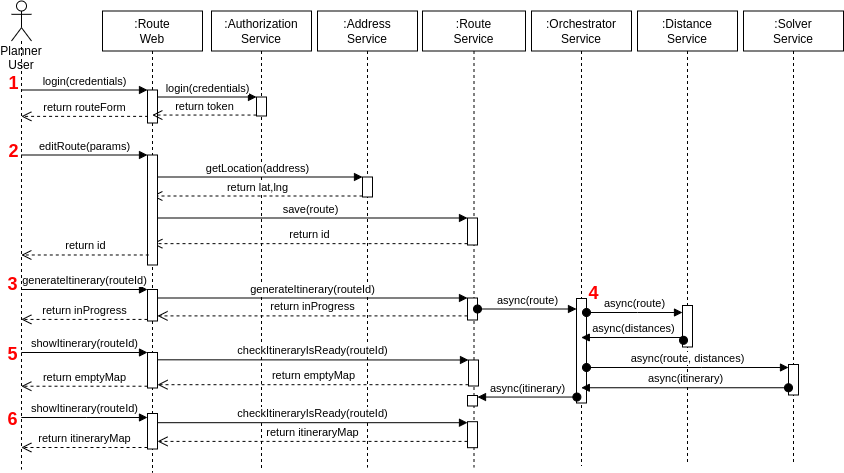

The diagram above was exported from draw.io. Its source (the exported page's mxGraphModel, read from the mxfile embedded in the PNG):
<mxGraphModel dx="1495" dy="491" grid="0" gridSize="10" guides="1" tooltips="1" connect="1" arrows="1" fold="1" page="0" pageScale="1" pageWidth="850" pageHeight="1100" math="0" shadow="0">
  <root>
    <mxCell id="0" />
    <mxCell id="1" parent="0" />
    <mxCell id="cbW6RL_bKwJHly_VD1QE-3" value="Planner User" style="shape=umlLifeline;participant=umlActor;perimeter=lifelinePerimeter;whiteSpace=wrap;html=1;container=1;collapsible=0;recursiveResize=0;verticalAlign=top;spacingTop=36;outlineConnect=0;" vertex="1" parent="1">
      <mxGeometry x="-139" y="67.5" width="20" height="468.5" as="geometry" />
    </mxCell>
    <mxCell id="cbW6RL_bKwJHly_VD1QE-75" value="1" style="text;html=1;strokeColor=none;fillColor=none;align=center;verticalAlign=middle;whiteSpace=wrap;rounded=0;fontStyle=1;fontSize=18;fontColor=#FF0000;" vertex="1" parent="cbW6RL_bKwJHly_VD1QE-3">
      <mxGeometry x="-10" y="67.5" width="25" height="30" as="geometry" />
    </mxCell>
    <mxCell id="cbW6RL_bKwJHly_VD1QE-81" value="6" style="text;html=1;strokeColor=none;fillColor=none;align=center;verticalAlign=middle;whiteSpace=wrap;rounded=0;fontStyle=1;fontSize=18;fontColor=#FF0000;" vertex="1" parent="cbW6RL_bKwJHly_VD1QE-3">
      <mxGeometry x="-11" y="403.5" width="25" height="30" as="geometry" />
    </mxCell>
    <mxCell id="cbW6RL_bKwJHly_VD1QE-6" value=":Authorization&lt;br&gt;Service" style="shape=umlLifeline;perimeter=lifelinePerimeter;whiteSpace=wrap;html=1;container=1;collapsible=0;recursiveResize=0;outlineConnect=0;" vertex="1" parent="1">
      <mxGeometry x="61" y="77.5" width="100" height="457.5" as="geometry" />
    </mxCell>
    <mxCell id="cbW6RL_bKwJHly_VD1QE-25" value="" style="html=1;points=[];perimeter=orthogonalPerimeter;" vertex="1" parent="cbW6RL_bKwJHly_VD1QE-6">
      <mxGeometry x="45" y="86" width="10" height="19" as="geometry" />
    </mxCell>
    <mxCell id="cbW6RL_bKwJHly_VD1QE-8" value="login(credentials)" style="html=1;verticalAlign=bottom;endArrow=block;entryX=0;entryY=0;rounded=0;" edge="1" target="cbW6RL_bKwJHly_VD1QE-7" parent="1" source="cbW6RL_bKwJHly_VD1QE-3">
      <mxGeometry relative="1" as="geometry">
        <mxPoint x="-25" y="143" as="sourcePoint" />
      </mxGeometry>
    </mxCell>
    <mxCell id="cbW6RL_bKwJHly_VD1QE-9" value="return routeForm" style="html=1;verticalAlign=bottom;endArrow=open;dashed=1;endSize=8;exitX=0.059;exitY=0.799;rounded=0;startArrow=none;exitDx=0;exitDy=0;exitPerimeter=0;" edge="1" source="cbW6RL_bKwJHly_VD1QE-7" parent="1" target="cbW6RL_bKwJHly_VD1QE-3">
      <mxGeometry relative="1" as="geometry">
        <mxPoint x="-25" y="219" as="targetPoint" />
      </mxGeometry>
    </mxCell>
    <mxCell id="cbW6RL_bKwJHly_VD1QE-10" value=":Route&lt;br&gt;Service" style="shape=umlLifeline;perimeter=lifelinePerimeter;whiteSpace=wrap;html=1;container=1;collapsible=0;recursiveResize=0;outlineConnect=0;" vertex="1" parent="1">
      <mxGeometry x="272" y="77.5" width="103" height="456.5" as="geometry" />
    </mxCell>
    <mxCell id="cbW6RL_bKwJHly_VD1QE-21" value="" style="html=1;points=[];perimeter=orthogonalPerimeter;" vertex="1" parent="cbW6RL_bKwJHly_VD1QE-10">
      <mxGeometry x="45" y="207" width="10" height="27" as="geometry" />
    </mxCell>
    <mxCell id="cbW6RL_bKwJHly_VD1QE-38" value="" style="html=1;points=[];perimeter=orthogonalPerimeter;" vertex="1" parent="cbW6RL_bKwJHly_VD1QE-10">
      <mxGeometry x="45" y="287" width="10" height="22" as="geometry" />
    </mxCell>
    <mxCell id="cbW6RL_bKwJHly_VD1QE-61" value="" style="html=1;points=[];perimeter=orthogonalPerimeter;" vertex="1" parent="cbW6RL_bKwJHly_VD1QE-10">
      <mxGeometry x="45" y="384.5" width="10" height="10.5" as="geometry" />
    </mxCell>
    <mxCell id="cbW6RL_bKwJHly_VD1QE-69" value="" style="html=1;points=[];perimeter=orthogonalPerimeter;" vertex="1" parent="cbW6RL_bKwJHly_VD1QE-10">
      <mxGeometry x="46" y="349" width="10" height="26" as="geometry" />
    </mxCell>
    <mxCell id="cbW6RL_bKwJHly_VD1QE-72" value="" style="html=1;points=[];perimeter=orthogonalPerimeter;" vertex="1" parent="cbW6RL_bKwJHly_VD1QE-10">
      <mxGeometry x="45" y="410.69" width="10" height="26" as="geometry" />
    </mxCell>
    <mxCell id="cbW6RL_bKwJHly_VD1QE-11" value=":Address&lt;br&gt;Service" style="shape=umlLifeline;perimeter=lifelinePerimeter;whiteSpace=wrap;html=1;container=1;collapsible=0;recursiveResize=0;outlineConnect=0;" vertex="1" parent="1">
      <mxGeometry x="167" y="77.5" width="100" height="456.5" as="geometry" />
    </mxCell>
    <mxCell id="cbW6RL_bKwJHly_VD1QE-18" value="" style="html=1;points=[];perimeter=orthogonalPerimeter;" vertex="1" parent="cbW6RL_bKwJHly_VD1QE-11">
      <mxGeometry x="45" y="166" width="10" height="20" as="geometry" />
    </mxCell>
    <mxCell id="cbW6RL_bKwJHly_VD1QE-16" value="editRoute(params)" style="html=1;verticalAlign=bottom;endArrow=block;entryX=0;entryY=0;rounded=0;" edge="1" target="cbW6RL_bKwJHly_VD1QE-15" parent="1" source="cbW6RL_bKwJHly_VD1QE-3">
      <mxGeometry relative="1" as="geometry">
        <mxPoint x="-91" y="222" as="sourcePoint" />
      </mxGeometry>
    </mxCell>
    <mxCell id="cbW6RL_bKwJHly_VD1QE-19" value="getLocation(address)" style="html=1;verticalAlign=bottom;endArrow=block;entryX=0;entryY=0;rounded=0;" edge="1" target="cbW6RL_bKwJHly_VD1QE-18" parent="1" source="cbW6RL_bKwJHly_VD1QE-12">
      <mxGeometry relative="1" as="geometry">
        <mxPoint x="187" y="227" as="sourcePoint" />
      </mxGeometry>
    </mxCell>
    <mxCell id="cbW6RL_bKwJHly_VD1QE-20" value="return lat,lng" style="html=1;verticalAlign=bottom;endArrow=open;dashed=1;endSize=8;exitX=0;exitY=0.95;rounded=0;" edge="1" source="cbW6RL_bKwJHly_VD1QE-18" parent="1" target="cbW6RL_bKwJHly_VD1QE-12">
      <mxGeometry relative="1" as="geometry">
        <mxPoint x="187" y="303" as="targetPoint" />
      </mxGeometry>
    </mxCell>
    <mxCell id="cbW6RL_bKwJHly_VD1QE-22" value="save(route)" style="html=1;verticalAlign=bottom;endArrow=block;entryX=0;entryY=0;rounded=0;" edge="1" target="cbW6RL_bKwJHly_VD1QE-21" parent="1" source="cbW6RL_bKwJHly_VD1QE-12">
      <mxGeometry relative="1" as="geometry">
        <mxPoint x="333" y="278" as="sourcePoint" />
      </mxGeometry>
    </mxCell>
    <mxCell id="cbW6RL_bKwJHly_VD1QE-23" value="return id" style="html=1;verticalAlign=bottom;endArrow=open;dashed=1;endSize=8;exitX=0;exitY=0.95;rounded=0;" edge="1" source="cbW6RL_bKwJHly_VD1QE-21" parent="1" target="cbW6RL_bKwJHly_VD1QE-12">
      <mxGeometry relative="1" as="geometry">
        <mxPoint x="333" y="354" as="targetPoint" />
      </mxGeometry>
    </mxCell>
    <mxCell id="cbW6RL_bKwJHly_VD1QE-12" value=":Route&lt;br&gt;Web" style="shape=umlLifeline;perimeter=lifelinePerimeter;whiteSpace=wrap;html=1;container=1;collapsible=0;recursiveResize=0;outlineConnect=0;" vertex="1" parent="1">
      <mxGeometry x="-48" y="77.5" width="100" height="461.5" as="geometry" />
    </mxCell>
    <mxCell id="cbW6RL_bKwJHly_VD1QE-15" value="" style="html=1;points=[];perimeter=orthogonalPerimeter;" vertex="1" parent="cbW6RL_bKwJHly_VD1QE-12">
      <mxGeometry x="45" y="144" width="10" height="110" as="geometry" />
    </mxCell>
    <mxCell id="cbW6RL_bKwJHly_VD1QE-7" value="" style="html=1;points=[];perimeter=orthogonalPerimeter;" vertex="1" parent="cbW6RL_bKwJHly_VD1QE-12">
      <mxGeometry x="45" y="79" width="10" height="33" as="geometry" />
    </mxCell>
    <mxCell id="cbW6RL_bKwJHly_VD1QE-41" value="" style="html=1;points=[];perimeter=orthogonalPerimeter;" vertex="1" parent="cbW6RL_bKwJHly_VD1QE-12">
      <mxGeometry x="45" y="278.5" width="10" height="31.5" as="geometry" />
    </mxCell>
    <mxCell id="cbW6RL_bKwJHly_VD1QE-55" value="" style="html=1;points=[];perimeter=orthogonalPerimeter;" vertex="1" parent="cbW6RL_bKwJHly_VD1QE-12">
      <mxGeometry x="45" y="402.5" width="10" height="35.5" as="geometry" />
    </mxCell>
    <mxCell id="cbW6RL_bKwJHly_VD1QE-66" value="" style="html=1;points=[];perimeter=orthogonalPerimeter;" vertex="1" parent="cbW6RL_bKwJHly_VD1QE-12">
      <mxGeometry x="45" y="341.5" width="10" height="35.5" as="geometry" />
    </mxCell>
    <mxCell id="cbW6RL_bKwJHly_VD1QE-26" value="login(credentials)" style="html=1;verticalAlign=bottom;endArrow=block;entryX=0;entryY=0;rounded=0;" edge="1" target="cbW6RL_bKwJHly_VD1QE-25" parent="1" source="cbW6RL_bKwJHly_VD1QE-7">
      <mxGeometry relative="1" as="geometry">
        <mxPoint x="54" y="125" as="sourcePoint" />
      </mxGeometry>
    </mxCell>
    <mxCell id="cbW6RL_bKwJHly_VD1QE-27" value="return token" style="html=1;verticalAlign=bottom;endArrow=open;dashed=1;endSize=8;exitX=0;exitY=0.95;rounded=0;" edge="1" source="cbW6RL_bKwJHly_VD1QE-25" parent="1" target="cbW6RL_bKwJHly_VD1QE-12">
      <mxGeometry relative="1" as="geometry">
        <mxPoint x="54" y="201" as="targetPoint" />
      </mxGeometry>
    </mxCell>
    <mxCell id="cbW6RL_bKwJHly_VD1QE-28" value=":Orchestrator&lt;br&gt;Service" style="shape=umlLifeline;perimeter=lifelinePerimeter;whiteSpace=wrap;html=1;container=1;collapsible=0;recursiveResize=0;outlineConnect=0;" vertex="1" parent="1">
      <mxGeometry x="381" y="77.5" width="100" height="454.5" as="geometry" />
    </mxCell>
    <mxCell id="cbW6RL_bKwJHly_VD1QE-44" value="" style="html=1;points=[];perimeter=orthogonalPerimeter;" vertex="1" parent="cbW6RL_bKwJHly_VD1QE-28">
      <mxGeometry x="45" y="287.5" width="10" height="104.5" as="geometry" />
    </mxCell>
    <mxCell id="cbW6RL_bKwJHly_VD1QE-78" value="4" style="text;html=1;strokeColor=none;fillColor=none;align=center;verticalAlign=middle;whiteSpace=wrap;rounded=0;fontStyle=1;fontSize=18;fontColor=#FF0000;" vertex="1" parent="cbW6RL_bKwJHly_VD1QE-28">
      <mxGeometry x="50" y="267.5" width="25" height="30" as="geometry" />
    </mxCell>
    <mxCell id="cbW6RL_bKwJHly_VD1QE-29" value=":Distance&lt;br&gt;Service" style="shape=umlLifeline;perimeter=lifelinePerimeter;whiteSpace=wrap;html=1;container=1;collapsible=0;recursiveResize=0;outlineConnect=0;" vertex="1" parent="1">
      <mxGeometry x="487" y="77.5" width="100" height="452.5" as="geometry" />
    </mxCell>
    <mxCell id="cbW6RL_bKwJHly_VD1QE-46" value="" style="html=1;points=[];perimeter=orthogonalPerimeter;" vertex="1" parent="cbW6RL_bKwJHly_VD1QE-29">
      <mxGeometry x="45" y="294.5" width="10" height="41.5" as="geometry" />
    </mxCell>
    <mxCell id="cbW6RL_bKwJHly_VD1QE-30" value=":Solver&lt;br&gt;Service" style="shape=umlLifeline;perimeter=lifelinePerimeter;whiteSpace=wrap;html=1;container=1;collapsible=0;recursiveResize=0;outlineConnect=0;" vertex="1" parent="1">
      <mxGeometry x="593" y="77.5" width="100" height="451.5" as="geometry" />
    </mxCell>
    <mxCell id="cbW6RL_bKwJHly_VD1QE-50" value="" style="html=1;points=[];perimeter=orthogonalPerimeter;" vertex="1" parent="cbW6RL_bKwJHly_VD1QE-30">
      <mxGeometry x="45" y="353.5" width="10" height="30.5" as="geometry" />
    </mxCell>
    <mxCell id="cbW6RL_bKwJHly_VD1QE-33" value="return id" style="html=1;verticalAlign=bottom;endArrow=open;dashed=1;endSize=8;rounded=0;exitX=0.128;exitY=0.909;exitDx=0;exitDy=0;exitPerimeter=0;" edge="1" parent="1" source="cbW6RL_bKwJHly_VD1QE-15" target="cbW6RL_bKwJHly_VD1QE-3">
      <mxGeometry relative="1" as="geometry">
        <mxPoint x="-69" y="301" as="targetPoint" />
        <mxPoint x="327" y="320.1500000000001" as="sourcePoint" />
      </mxGeometry>
    </mxCell>
    <mxCell id="cbW6RL_bKwJHly_VD1QE-39" value="generateItinerary(routeId)" style="html=1;verticalAlign=bottom;endArrow=block;entryX=0;entryY=0;rounded=0;" edge="1" target="cbW6RL_bKwJHly_VD1QE-38" parent="1">
      <mxGeometry relative="1" as="geometry">
        <mxPoint x="7" y="364.5" as="sourcePoint" />
      </mxGeometry>
    </mxCell>
    <mxCell id="cbW6RL_bKwJHly_VD1QE-40" value="return inProgress" style="html=1;verticalAlign=bottom;endArrow=open;dashed=1;endSize=8;exitX=0;exitY=0.95;rounded=0;" edge="1" parent="1">
      <mxGeometry relative="1" as="geometry">
        <mxPoint x="7" y="382.4000000000001" as="targetPoint" />
        <mxPoint x="317" y="382.4" as="sourcePoint" />
      </mxGeometry>
    </mxCell>
    <mxCell id="cbW6RL_bKwJHly_VD1QE-42" value="generateItinerary(routeId)" style="html=1;verticalAlign=bottom;endArrow=block;entryX=0;entryY=0;rounded=0;" edge="1" target="cbW6RL_bKwJHly_VD1QE-41" parent="1" source="cbW6RL_bKwJHly_VD1QE-3">
      <mxGeometry relative="1" as="geometry">
        <mxPoint x="-73" y="356" as="sourcePoint" />
      </mxGeometry>
    </mxCell>
    <mxCell id="cbW6RL_bKwJHly_VD1QE-43" value="return inProgress" style="html=1;verticalAlign=bottom;endArrow=open;dashed=1;endSize=8;exitX=0;exitY=0.95;rounded=0;" edge="1" source="cbW6RL_bKwJHly_VD1QE-41" parent="1" target="cbW6RL_bKwJHly_VD1QE-3">
      <mxGeometry relative="1" as="geometry">
        <mxPoint x="-73" y="432" as="targetPoint" />
      </mxGeometry>
    </mxCell>
    <mxCell id="cbW6RL_bKwJHly_VD1QE-45" value="async(route)" style="html=1;verticalAlign=bottom;startArrow=oval;endArrow=block;startSize=8;rounded=0;" edge="1" target="cbW6RL_bKwJHly_VD1QE-44" parent="1" source="cbW6RL_bKwJHly_VD1QE-38">
      <mxGeometry relative="1" as="geometry">
        <mxPoint x="360" y="365" as="sourcePoint" />
      </mxGeometry>
    </mxCell>
    <mxCell id="cbW6RL_bKwJHly_VD1QE-47" value="async(route)" style="html=1;verticalAlign=bottom;startArrow=oval;endArrow=block;startSize=8;rounded=0;" edge="1" target="cbW6RL_bKwJHly_VD1QE-46" parent="1" source="cbW6RL_bKwJHly_VD1QE-44">
      <mxGeometry relative="1" as="geometry">
        <mxPoint x="464" y="372" as="sourcePoint" />
        <Array as="points">
          <mxPoint x="487" y="379" />
        </Array>
      </mxGeometry>
    </mxCell>
    <mxCell id="cbW6RL_bKwJHly_VD1QE-48" value="async(distances)" style="html=1;verticalAlign=bottom;startArrow=oval;startFill=1;endArrow=block;startSize=8;rounded=0;" edge="1" parent="1" source="cbW6RL_bKwJHly_VD1QE-46" target="cbW6RL_bKwJHly_VD1QE-28">
      <mxGeometry width="60" relative="1" as="geometry">
        <mxPoint x="587" y="402" as="sourcePoint" />
        <mxPoint x="491" y="412" as="targetPoint" />
        <Array as="points">
          <mxPoint x="533" y="404" />
        </Array>
      </mxGeometry>
    </mxCell>
    <mxCell id="cbW6RL_bKwJHly_VD1QE-51" value="async(route, distances)" style="html=1;verticalAlign=bottom;startArrow=oval;endArrow=block;startSize=8;rounded=0;" edge="1" parent="1">
      <mxGeometry relative="1" as="geometry">
        <mxPoint x="436" y="434" as="sourcePoint" />
        <mxPoint x="638" y="434" as="targetPoint" />
        <Array as="points">
          <mxPoint x="551" y="434" />
        </Array>
      </mxGeometry>
    </mxCell>
    <mxCell id="cbW6RL_bKwJHly_VD1QE-53" value="async(itinerary)" style="html=1;verticalAlign=bottom;startArrow=oval;startFill=1;endArrow=block;startSize=8;rounded=0;" edge="1" parent="1">
      <mxGeometry width="60" relative="1" as="geometry">
        <mxPoint x="638" y="454.2499999999999" as="sourcePoint" />
        <mxPoint x="430.81034482758605" y="454.2499999999999" as="targetPoint" />
      </mxGeometry>
    </mxCell>
    <mxCell id="cbW6RL_bKwJHly_VD1QE-56" value="showItinerary(routeId)" style="html=1;verticalAlign=bottom;endArrow=block;rounded=0;" edge="1" parent="1">
      <mxGeometry relative="1" as="geometry">
        <mxPoint x="-129.18965517241372" y="484" as="sourcePoint" />
        <mxPoint x="-3" y="484" as="targetPoint" />
        <Array as="points">
          <mxPoint x="-64" y="484" />
        </Array>
      </mxGeometry>
    </mxCell>
    <mxCell id="cbW6RL_bKwJHly_VD1QE-57" value="return itineraryMap" style="html=1;verticalAlign=bottom;endArrow=open;dashed=1;endSize=8;rounded=0;" edge="1" parent="1">
      <mxGeometry relative="1" as="geometry">
        <mxPoint x="-129.18965517241372" y="514" as="targetPoint" />
        <mxPoint x="-3" y="514" as="sourcePoint" />
        <Array as="points">
          <mxPoint x="-41" y="514" />
        </Array>
      </mxGeometry>
    </mxCell>
    <mxCell id="cbW6RL_bKwJHly_VD1QE-62" value="async(itinerary)" style="html=1;verticalAlign=bottom;startArrow=oval;endArrow=block;startSize=8;rounded=0;exitX=0.038;exitY=0.943;exitDx=0;exitDy=0;exitPerimeter=0;" edge="1" target="cbW6RL_bKwJHly_VD1QE-61" parent="1" source="cbW6RL_bKwJHly_VD1QE-44">
      <mxGeometry relative="1" as="geometry">
        <mxPoint x="414" y="461" as="sourcePoint" />
      </mxGeometry>
    </mxCell>
    <mxCell id="cbW6RL_bKwJHly_VD1QE-67" value="showItinerary(routeId)" style="html=1;verticalAlign=bottom;endArrow=block;entryX=0;entryY=0;rounded=0;" edge="1" target="cbW6RL_bKwJHly_VD1QE-66" parent="1" source="cbW6RL_bKwJHly_VD1QE-3">
      <mxGeometry relative="1" as="geometry">
        <mxPoint x="-73" y="414" as="sourcePoint" />
      </mxGeometry>
    </mxCell>
    <mxCell id="cbW6RL_bKwJHly_VD1QE-68" value="return emptyMap" style="html=1;verticalAlign=bottom;endArrow=open;dashed=1;endSize=8;exitX=0;exitY=0.95;rounded=0;" edge="1" source="cbW6RL_bKwJHly_VD1QE-66" parent="1" target="cbW6RL_bKwJHly_VD1QE-3">
      <mxGeometry relative="1" as="geometry">
        <mxPoint x="-73" y="490" as="targetPoint" />
      </mxGeometry>
    </mxCell>
    <mxCell id="cbW6RL_bKwJHly_VD1QE-70" value="checkItineraryIsReady(routeId)" style="html=1;verticalAlign=bottom;endArrow=block;entryX=0;entryY=0;rounded=0;exitX=1.007;exitY=0.206;exitDx=0;exitDy=0;exitPerimeter=0;" edge="1" target="cbW6RL_bKwJHly_VD1QE-69" parent="1" source="cbW6RL_bKwJHly_VD1QE-66">
      <mxGeometry relative="1" as="geometry">
        <mxPoint x="248" y="414" as="sourcePoint" />
      </mxGeometry>
    </mxCell>
    <mxCell id="cbW6RL_bKwJHly_VD1QE-71" value="return emptyMap" style="html=1;verticalAlign=bottom;endArrow=open;dashed=1;endSize=8;exitX=0;exitY=0.95;rounded=0;" edge="1" source="cbW6RL_bKwJHly_VD1QE-69" parent="1" target="cbW6RL_bKwJHly_VD1QE-66">
      <mxGeometry relative="1" as="geometry">
        <mxPoint x="248" y="490" as="targetPoint" />
      </mxGeometry>
    </mxCell>
    <mxCell id="cbW6RL_bKwJHly_VD1QE-73" value="checkItineraryIsReady(routeId)" style="html=1;verticalAlign=bottom;endArrow=block;entryX=0;entryY=0;rounded=0;" edge="1" parent="1">
      <mxGeometry relative="1" as="geometry">
        <mxPoint x="7" y="489.19000000000005" as="sourcePoint" />
        <mxPoint x="317.0000000000002" y="489.19000000000005" as="targetPoint" />
      </mxGeometry>
    </mxCell>
    <mxCell id="cbW6RL_bKwJHly_VD1QE-74" value="return itineraryMap" style="html=1;verticalAlign=bottom;endArrow=open;dashed=1;endSize=8;exitX=0;exitY=0.95;rounded=0;" edge="1" parent="1">
      <mxGeometry relative="1" as="geometry">
        <mxPoint x="7" y="507.8900000000001" as="targetPoint" />
        <mxPoint x="317.0000000000002" y="507.8900000000001" as="sourcePoint" />
      </mxGeometry>
    </mxCell>
    <mxCell id="cbW6RL_bKwJHly_VD1QE-76" value="2" style="text;html=1;strokeColor=none;fillColor=none;align=center;verticalAlign=middle;whiteSpace=wrap;rounded=0;fontStyle=1;fontSize=18;fontColor=#FF0000;" vertex="1" parent="1">
      <mxGeometry x="-149" y="203" width="25" height="30" as="geometry" />
    </mxCell>
    <mxCell id="cbW6RL_bKwJHly_VD1QE-77" value="3" style="text;html=1;strokeColor=none;fillColor=none;align=center;verticalAlign=middle;whiteSpace=wrap;rounded=0;fontStyle=1;fontSize=18;fontColor=#FF0000;" vertex="1" parent="1">
      <mxGeometry x="-150" y="336" width="25" height="30" as="geometry" />
    </mxCell>
    <mxCell id="cbW6RL_bKwJHly_VD1QE-80" value="5" style="text;html=1;strokeColor=none;fillColor=none;align=center;verticalAlign=middle;whiteSpace=wrap;rounded=0;fontStyle=1;fontSize=18;fontColor=#FF0000;" vertex="1" parent="1">
      <mxGeometry x="-150" y="406" width="25" height="30" as="geometry" />
    </mxCell>
  </root>
</mxGraphModel>